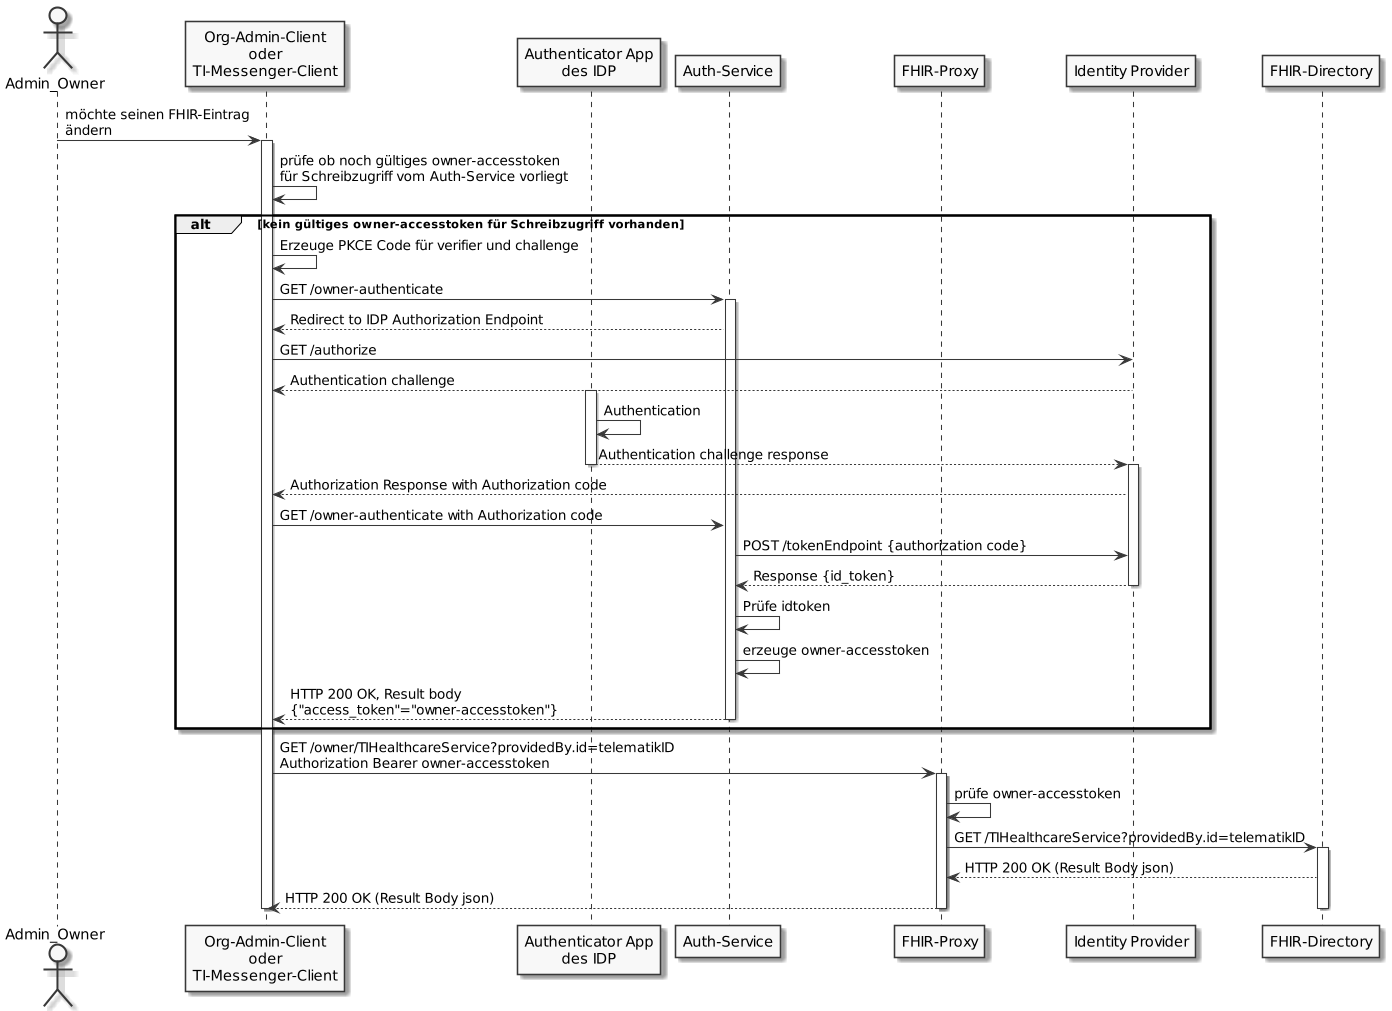

The diagram above was rendered by PlantUML. Its source (embedded in the PNG):
@startuml SequenceDiagram.FHIR-Directory.owner
skinparam dpi 100
skinparam WrapWidth 200
skinparam monochrome true

'title "FHIR-Directory, Sequenzdiagram Änderung von eigenen TIOrganization- oder TIPractitioner-Einträgen'
actor oa as "Admin_Owner"
participant cl as "Org-Admin-Client\noder\nTI-Messenger-Client"
participant aa as "Authenticator App\ndes IDP"
participant au as "Auth-Service"
participant fp as "FHIR-Proxy"
participant idp as "Identity Provider"
participant fd as "FHIR-Directory"
oa -> cl: möchte seinen FHIR-Eintrag\nändern
activate cl
cl -> cl: prüfe ob noch gültiges owner-accesstoken\nfür Schreibzugriff vom Auth-Service vorliegt
alt kein gültiges owner-accesstoken für Schreibzugriff vorhanden
cl -> cl: Erzeuge PKCE Code für verifier und challenge
cl -> au: GET /owner-authenticate
activate au
au --> cl: Redirect to IDP Authorization Endpoint
cl -> idp: GET /authorize
idp --> cl: Authentication challenge
activate aa
aa -> aa: Authentication
aa --> idp: Authentication challenge response
deactivate aa
activate idp
idp --> cl: Authorization Response with Authorization code
cl -> au: GET /owner-authenticate with Authorization code
au -> idp: POST /tokenEndpoint {authorization code}
idp --> au: Response {id_token}

'cl -> idp: GET /authorize + scope=VZD-FHIR-Directory + openid + code_challenge
'activate idp
'idp --> cl: HTTP 200 OK (Result Body "Bestätige Identität in der Authenticator App des IDP")
'oa -> aa: Authentisierung und\nEinverständnis
'activate aa
'aa -> idp: Authentisierung und Einverständnis
'deactivate aa
'idp --> cl: HTTP 200 OK (Result Body {"AuthorizationCode"})

'cl -> idp: POST /token\ngrant_type=authorization_code\ncode="AuthorizationCode"\ncode_verifier="verifier"
'idp -> idp: Auswertung des PKCE codes
'idp --> cl: HTTP 200 OK (Result Body {\n"id_token": "idtoken"\n"access_token": "accesstoken"\n"refresh_token": "refreshtoken"...})
deactivate idp
'cl -> fp: GET /owner-authenticate... (Auth Header mit\naccesstoken und idtoken)
au -> au: Prüfe idtoken
au -> au: erzeuge owner-accesstoken
au --> cl: HTTP 200 OK, Result body\n{"access_token"="owner-accesstoken"}
deactivate au
end
cl -> fp: GET /owner/TIHealthcareService?providedBy.id=telematikID\nAuthorization Bearer owner-accesstoken
activate fp
fp -> fp: prüfe owner-accesstoken
fp -> fd: GET /TIHealthcareService?providedBy.id=telematikID
activate fd
fd --> fp: HTTP 200 OK (Result Body json)
fp --> cl: HTTP 200 OK (Result Body json)
deactivate fd
deactivate fp
deactivate cl
@enduml